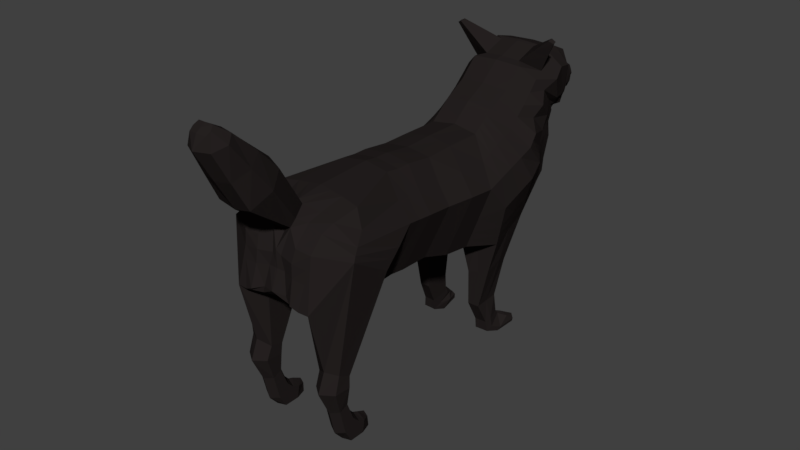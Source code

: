 # Source: wolf.blend  (saved by Blender 2.79.0; exported with 4.5.12 LTS)
import bpy
from mathutils import Matrix  # noqa: F401  (used for matrix-valued properties, if any)

bpy.ops.wm.read_factory_settings(use_empty=True)
scene = bpy.context.scene
scene.name = 'Scene'

# ---- collections
col_collection_1 = bpy.data.collections.new('Collection 1'); scene.collection.children.link(col_collection_1)
col_collection_16 = bpy.data.collections.new('Collection 16'); scene.collection.children.link(col_collection_16)
col_collection_16.hide_render = True
col_collection_16.hide_viewport = True

# ---- materials (node trees are filled in below, after node groups)
mat_material_001 = bpy.data.materials.new('Material.001')
mat_material_001.alpha_threshold = 0.0
mat_material_001.use_transparent_shadow = False
mat_material_001.diffuse_color = (0.01885, 0.0151, 0.01473, 1.0)
mat_material_001.roughness = 0.5
mat_material_001.specular_intensity = 0.0
mat_material = bpy.data.materials.new('Material')
mat_material.alpha_threshold = 0.0
mat_material.use_transparent_shadow = False
mat_material.diffuse_color = (0.0, 0.0, 0.0, 1.0)
mat_material.roughness = 0.5
mat_material.specular_intensity = 0.0
mat_material_003 = bpy.data.materials.new('Material.003')
mat_material_003.alpha_threshold = 0.0
mat_material_003.use_transparent_shadow = False
mat_material_003.diffuse_color = (0.01341, 0.0, 0.0001628, 1.0)
mat_material_003.roughness = 0.5
mat_material_003.specular_intensity = 0.0

# ---- material node trees

# ---- world
world_world = bpy.data.worlds.new('World'); scene.world = world_world
world_world.color = (0.05088, 0.05088, 0.05088)
world_world.use_sun_shadow = False
world_world.sun_shadow_jitter_overblur = 0.0
world_world.cycles.sampling_method = 'MANUAL'

# ---- meshes
me_cube_001 = bpy.data.meshes.new('Cube.001')
me_cube_001.from_pydata([(0.1483, -0.7062, 0.2295), (0.1483, -0.6704, 0.1428), (0.1483, -0.7495, 0.2116), (0.1483, -0.7185, 0.09481), (0.1889, -0.7711, 0.2027), (0.1889, -0.7402, 0.08588), (0.2294, -0.7495, 0.2116), (0.2294, -0.7185, 0.09481), (0.2294, -0.7062, 0.2295), (0.2294, -0.6704, 0.1428), (0.1889, -0.6845, 0.2384), (0.1889, -0.6488, 0.1518), (0.1383, -0.709, 0.3195), (0.1383, -0.7903, 0.3207), (0.1889, -0.8309, 0.3213), (0.2452, -0.7903, 0.3207), (0.2452, -0.709, 0.3195), (0.1889, -0.6683, 0.3189), (0.1352, -0.7054, 0.3719), (0.1352, -0.7662, 0.3836), (0.1889, -0.7967, 0.4113), (0.2425, -0.7662, 0.4017), (0.2425, -0.7054, 0.3719), (0.1889, -0.6749, 0.3661), (0.131, -0.5668, 0.6819), (0.131, -0.7731, 0.6942), (0.1889, -0.8762, 0.7004), (0.3178, -0.7569, 0.926), (0.3096, -0.5595, 0.8104), (0.1889, -0.4636, 0.6757), (0.131, -0.5668, 0.6819), (0.131, -0.7731, 0.6942), (-0.0006174, -0.5668, 0.6819), (-0.0006174, -0.7731, 0.6942), (0.0, -0.8771, 0.741), (0.2514, -0.6398, 0.9983), (0.2803, -0.3861, 0.9397), (0.1156, -0.5977, 1.08), (0.1139, -0.3342, 1.096), (3.94e-18, -0.5931, 1.096), (0.0, -0.3295, 1.112), (0.1889, 0.1237, 0.6069), (0.2847, 0.1542, 0.9023), (0.1156, 0.2564, 1.082), (3.94e-18, 0.261, 1.099), (0.1831, -0.1633, 0.6673), (0.267, -0.1158, 0.9129), (0.1189, -0.06917, 1.076), (0.0, -0.06513, 1.09), (3.94e-18, -0.4609, 0.672), (0.0, -0.1676, 0.6377), (3.94e-18, 0.1112, 0.6013), (0.2763, -0.251, 0.9273), (0.0, -0.1974, 1.105), (0.1861, -0.3132, 0.6705), (0.1172, -0.2017, 1.09), (0.0, -0.3142, 0.6445), (0.1889, -0.0231, 0.6241), (0.1156, 0.07384, 1.081), (0.2847, 0.01922, 0.912), (3.94e-18, 0.07844, 1.097), (3.94e-18, -0.03183, 0.5842), (0.2765, -0.3186, 0.9321), (0.0, -0.2653, 1.105), (0.1862, -0.3865, 0.6784), (0.1171, -0.2697, 1.089), (0.0, -0.3857, 0.6489), (0.2371, -0.4246, 0.8084), (0.2371, 0.139, 0.7546), (0.2254, -0.1395, 0.7901), (0.2315, -0.2821, 0.7989), (0.2371, -0.001941, 0.768), (0.2317, -0.3525, 0.8053), (0.2291, 0.6078, 0.7849), (0.2713, 0.465, 0.996), (0.1181, 0.3622, 1.166), (3.94e-18, 0.3542, 1.179), (3.94e-18, 0.6038, 0.708), (0.2696, 0.5542, 0.8953), (0.1502, 0.8152, 1.047), (0.2071, 0.6476, 1.201), (0.1232, 0.5638, 1.313), (3.94e-18, 0.5558, 1.322), (3.94e-18, 0.8134, 1.037), (0.1807, 0.7318, 1.13), (0.1207, 0.4696, 1.226), (3.94e-18, 0.4615, 1.237), (0.1863, 0.7476, 0.9493), (0.2153, 0.643, 1.013), (0.2176, 0.5563, 1.098), (3.94e-18, 0.7573, 0.9281), (3.94e-18, 0.4079, 1.208), (0.2316, 0.5986, 0.9541), (0.2655, 0.5107, 1.047), (0.1194, 0.4159, 1.196), (0.192, 0.7078, 0.8507), (3.94e-18, 0.7044, 0.8393), (3.94e-18, 0.381, 1.193), (0.2508, 0.5764, 0.9247), (0.2684, 0.4879, 1.022), (0.1188, 0.389, 1.181), (0.2227, 0.6507, 0.8124), (3.94e-18, 0.647, 0.8008), (0.09559, 0.8952, 1.088), (0.1346, 0.9159, 1.178), (0.09688, 0.9515, 1.24), (3.94e-18, 0.9525, 1.249), (3.94e-18, 0.8896, 1.062), (0.1376, 0.9062, 1.13), (0.1235, 0.74, 1.37), (3.94e-18, 0.737, 1.377), (0.1358, 0.8304, 1.063), (0.1891, 0.8181, 1.129), (0.2145, 0.7684, 1.284), (3.94e-18, 0.8274, 1.057), (0.1237, 0.853, 1.342), (0.1559, 0.8755, 1.07), (3.94e-18, 0.8717, 1.066), (3.94e-18, 0.8526, 1.348), (0.1771, 0.8612, 1.129), (0.1977, 0.8538, 1.27), (0.1237, 0.9205, 1.313), (0.1468, 0.8913, 1.081), (3.94e-18, 0.8807, 1.064), (3.94e-18, 0.9213, 1.319), (0.1711, 0.8828, 1.129), (0.1893, 0.884, 1.224), (3.94e-18, 0.6012, 1.331), (0.2011, 0.775, 1.13), (0.2313, 0.708, 1.243), (0.08823, 0.6067, 1.323), (0.143, 0.8228, 1.055), (3.94e-18, 0.8204, 1.047), (0.08831, 0.7201, 1.365), (0.1394, 0.8266, 1.059), (3.94e-18, 0.8239, 1.052), (3.94e-18, 0.7159, 1.373), (0.1951, 0.7965, 1.13), (0.2229, 0.7382, 1.263), (3.94e-18, 0.6586, 1.352), (0.1981, 0.7858, 1.13), (0.2271, 0.7231, 1.253), (0.08827, 0.6634, 1.344), (0.1412, 0.8247, 1.057), (3.94e-18, 0.8221, 1.05), (0.1976, -0.3599, 1.005), (0.2005, -0.6078, 1.066), (0.2005, 0.2053, 0.9923), (0.1933, -0.09223, 0.9818), (0.197, -0.2261, 0.9958), (0.2005, 0.04653, 0.9963), (0.1971, -0.2939, 0.998), (0.195, 0.4136, 1.081), (0.186, 0.6057, 1.257), (0.1905, 0.5129, 1.162), (0.1927, 0.4633, 1.122), (0.1939, 0.4384, 1.101), (0.1281, 0.9335, 1.211), (0.1693, 0.7542, 1.327), (0.161, 0.8534, 1.306), (0.1568, 0.9022, 1.269), (0.1776, 0.6574, 1.283), (0.1735, 0.7292, 1.314), (0.1756, 0.6933, 1.298), (0.2356, 0.3853, 0.6137), (0.3036, 0.3466, 0.825), (0.1168, 0.3093, 1.124), (3.94e-18, 0.3076, 1.139), (0.2149, 0.3568, 0.4628), (0.278, 0.3096, 0.9491), (0.1977, 0.3094, 1.037), (0.3058, 0.2428, 0.7898), (3.94e-18, 0.2843, 1.119), (0.2814, 0.2319, 0.9257), (0.255, 0.2643, 0.5855), (0.1162, 0.2829, 1.103), (3.94e-18, 0.2539, 0.5783), (0.1991, 0.2574, 1.014), (0.2198, 0.5063, 0.642), (0.1175, 0.3357, 1.145), (3.94e-18, 0.5002, 0.6317), (0.1964, 0.3615, 1.059), (0.3014, 0.4504, 0.8601), (3.94e-18, 0.3309, 1.159), (0.2746, 0.3873, 0.9726), (0.1707, 0.3284, 0.2369), (0.06517, -0.5668, 0.6819), (0.1713, 0.2635, 0.2321), (0.1701, 0.3932, 0.2417), (0.2158, 0.2639, 0.4293), (0.1975, 0.4175, 0.4343), (0.06517, -0.7731, 0.6942), (0.09443, -0.4623, 0.6739), (0.1004, -0.1654, 0.6525), (0.09443, 0.1175, 0.6041), (0.09729, -0.3137, 0.6575), (0.09443, -0.02746, 0.6041), (0.09721, -0.3861, 0.6637), (0.09225, 0.6058, 0.7139), (0.08869, 0.8143, 1.042), (0.09047, 0.7588, 0.9336), (0.1161, 0.7061, 0.845), (0.09181, 0.6488, 0.8066), (0.0398, 0.8918, 1.063), (0.08153, 0.8289, 1.06), (0.07795, 0.8736, 1.068), (0.07615, 0.8827, 1.066), (0.08511, 0.8216, 1.051), (0.08332, 0.8252, 1.056), (0.08421, 0.8234, 1.053), (0.05062, 0.2591, 0.5819), (0.04953, 0.5033, 0.6369), (0.1178, 0.258, 0.235), (0.1173, 0.3887, 0.2436), (0.1133, 0.4031, 0.4305), (0.1141, 0.2532, 0.4063), (0.08823, 0.6067, 1.323), (0.08831, 0.7201, 1.365), (0.1776, 0.6574, 1.283), (0.1735, 0.7292, 1.314), (0.2596, 0.6117, 1.434), (0.2376, 0.6008, 1.445), (0.2376, 0.6154, 1.448), (0.2376, 0.6299, 1.451), (0.2586, 0.6303, 1.439), (0.2591, 0.621, 1.436), (0.05714, -0.3318, 1.104), (0.05778, -0.5954, 1.088), (0.05778, 0.2587, 1.09), (0.0683, -0.06715, 1.083), (0.06281, -0.1995, 1.097), (0.05778, 0.07614, 1.089), (0.06268, -0.2675, 1.097), (0.05906, 0.3582, 1.172), (0.06159, 0.5598, 1.318), (0.06033, 0.4656, 1.232), (0.05969, 0.4119, 1.202), (0.05938, 0.385, 1.187), (0.06191, 0.9515, 1.247), (0.06175, 0.7385, 1.373), (0.06183, 0.8528, 1.345), (0.06187, 0.9209, 1.316), (0.04411, 0.604, 1.327), (0.04415, 0.718, 1.369), (0.04413, 0.661, 1.348), (0.05842, 0.3084, 1.131), (0.0581, 0.2836, 1.111), (0.05874, 0.3333, 1.152), (0.1047, -0.8876, 0.7186), (3.94e-18, -0.7922, 0.9798), (0.09894, -0.8411, 0.9437), (-0.001116, -0.8325, 0.7007), (0.1412, -0.8801, 0.7021), (0.2005, -0.6078, 1.066), (0.1745, -0.8381, 0.9379), (0.07352, 1.065, 1.084), (0.08588, 1.064, 1.144), (0.05119, 1.078, 1.188), (3.94e-18, 1.079, 1.191), (3.94e-18, 1.062, 1.073), (0.0879, 1.064, 1.114), (0.06909, 1.071, 1.166), (0.03308, 1.063, 1.074), (0.02556, 1.079, 1.189), (0.05795, 1.113, 1.117), (0.06435, 1.117, 1.135), (0.04611, 1.124, 1.17), (3.94e-18, 1.124, 1.18), (3.94e-18, 1.109, 1.102), (0.06274, 1.112, 1.125), (0.05738, 1.118, 1.155), (0.02608, 1.11, 1.101), (0.03003, 1.124, 1.177), (0.03135, 1.121, 1.139), (0.1219, 0.5167, 1.27), (0.1721, 0.7594, 1.013), (3.94e-18, 0.777, 0.9739), (3.94e-18, 0.5087, 1.28), (0.2079, 0.6874, 1.072), (0.2354, 0.6019, 1.149), (0.1882, 0.5593, 1.209), (0.08958, 0.7781, 0.9792), (0.06096, 0.5127, 1.275), (0.03791, 0.94, 1.066), (0.0894, 0.9429, 1.087), (0.1209, 0.9575, 1.168), (0.1115, 0.9721, 1.198), (0.05171, 0.9872, 1.231), (3.94e-18, 0.9881, 1.233), (0.08405, 0.9871, 1.225), (0.1236, 0.9504, 1.125), (3.94e-18, 0.938, 1.065), (0.2012, 0.63, 1.377), (0.2186, 0.6346, 1.358), (0.1629, 0.6394, 1.396), (0.163, 0.675, 1.408), (0.1891, 0.6375, 1.402), (0.1629, 0.6038, 1.384), (0.09806, -0.5668, 0.6819), (0.05843, -0.8594, 0.7334), (0.09412, -0.8246, 0.6973), (0.1418, -0.1644, 0.6599), (0.1416, 0.1206, 0.6055), (0.1347, 0.6046, 0.7589), (0.1194, 0.8147, 1.044), (0.1384, 0.7532, 0.9415), (0.154, 0.7069, 0.8478), (0.1572, 0.6497, 0.8095), (0.0677, 0.8935, 1.076), (0.1087, 0.8297, 1.062), (0.1169, 0.8746, 1.069), (0.1115, 0.887, 1.073), (0.1141, 0.8222, 1.053), (0.1114, 0.8259, 1.057), (0.1127, 0.8241, 1.055), (0.1528, 0.2617, 0.5837), (0.1347, 0.5048, 0.6394), (0.1446, 0.2608, 0.2336), (0.1437, 0.3909, 0.2426), (0.1649, 0.2586, 0.4178), (0.09806, -0.7731, 0.6942), (0.1416, -0.463, 0.6748), (0.1417, -0.3134, 0.664), (0.1416, -0.02528, 0.6141), (0.1417, -0.3863, 0.671), (0.1637, 0.4076, 0.4324), (0.05778, -0.5954, 1.088), (0.04484, -0.8108, 1.004), (0.07006, -0.8563, 0.7014), (0.0533, 1.064, 1.079), (0.04735, 1.111, 1.108), (0.1308, 0.7688, 0.9961), (0.06365, 0.9414, 1.076), (3.94e-18, 1.121, 1.139), (0.03003, 1.124, 1.177), (3.94e-18, 1.124, 1.18), (0.2975, -0.4726, 0.8758), (0.2881, -0.7052, 0.9613), (0.213, -0.4441, 0.742), (0.213, 0.1314, 0.6807), (0.2043, -0.1514, 0.7287), (0.2088, -0.2976, 0.7347), (0.213, -0.01252, 0.6961), (0.2089, -0.3695, 0.7419), (0.2494, 0.581, 0.8401), (0.1654, 0.7735, 1.088), (0.2008, 0.6953, 0.9811), (0.2118, 0.6532, 0.9024), (0.2368, 0.6135, 0.8686), (0.1166, 0.9007, 1.109), (0.1625, 0.8243, 1.096), (0.1665, 0.8684, 1.099), (0.159, 0.8871, 1.105), (0.172, 0.7989, 1.092), (0.1673, 0.8116, 1.094), (0.1696, 0.8052, 1.093), (0.2696, 0.3659, 0.7193), (0.2804, 0.2535, 0.6876), (0.2606, 0.4784, 0.7511), (0.1039, -0.7028, 1.048), (3.94e-18, -0.7176, 1.078), (0.1821, -0.7201, 1.033), (0.08071, 1.064, 1.099), (0.06034, 1.112, 1.121), (0.19, 0.7234, 1.042), (0.1065, 0.9466, 1.106), (0.02736, -0.7256, 1.068), (3.94e-18, -1.079, 1.476), (3.94e-18, -1.213, 1.425), (0.05938, -1.182, 1.422), (0.06481, -1.089, 1.473), (3.94e-18, -1.146, 1.512), (3.94e-18, -1.19, 1.484), (0.04044, -1.184, 1.48), (0.0355, -1.144, 1.511), (0.08009, -1.039, 1.163), (3.94e-18, -1.038, 1.146), (0.0661, -0.8754, 1.273), (3.94e-18, -0.8619, 1.298), (0.3065, -0.7379, 0.9428), (-0.00482, -0.7517, 0.9938), (0.1758, -0.7778, 1.006), (0.05733, -0.7945, 1.039), (0.3036, -0.516, 0.8431), (0.2009, -0.4539, 0.7089), (0.2009, 0.1275, 0.6438), (0.1937, -0.1573, 0.698), (0.1975, -0.3054, 0.7026), (0.2009, -0.01781, 0.6601), (0.1976, -0.378, 0.7101), (0.2392, 0.5944, 0.8125), (0.1578, 0.7943, 1.068), (0.1935, 0.7214, 0.9652), (0.2019, 0.6805, 0.8765), (0.2297, 0.6321, 0.8405), (0.1061, 0.8979, 1.098), (0.1492, 0.8274, 1.08), (0.1612, 0.8719, 1.085), (0.1529, 0.8892, 1.093), (0.1575, 0.8108, 1.074), (0.1533, 0.8191, 1.077), (0.1554, 0.815, 1.075), (0.2526, 0.3756, 0.6665), (0.2677, 0.2589, 0.6366), (0.2402, 0.4923, 0.6965), (0.1001, -0.7691, 1.026), (0.07711, 1.065, 1.091), (0.05914, 1.112, 1.119), (0.181, 0.7414, 1.028), (0.09795, 0.9448, 1.096), (3.94e-18, -1.104, 1.41), (0.08444, -1.122, 1.442), (3.94e-18, -1.169, 1.499), (0.0448, -1.163, 1.495), (-0.01356, -0.9426, 1.222), (0.09521, -0.9364, 1.213), (-0.003294, -0.8486, 0.8319), (0.09628, -0.8626, 0.8237), (0.1579, -0.8591, 0.82), (0.04063, -0.8442, 0.8292), (0.09215, -0.858, 0.885), (0.1662, -0.8486, 0.8789), (3.94e-18, -0.8476, 0.9114), (0.02159, -0.8425, 0.8911), (0.06973, -1.111, 1.292), (0.0716, -0.978, 1.375), (3.94e-18, -1.126, 1.286), (3.94e-18, -0.9704, 1.387), (-0.006781, -1.023, 1.316), (0.08982, -1.029, 1.327), (0.1483, -0.604, 0.09645), (0.1483, -0.612, 0.03987), (0.1889, -0.6144, 0.03608), (0.2294, -0.612, 0.03878), (0.2294, -0.604, 0.09645), (0.1889, -0.6015, 0.1197), (0.1889, -0.6259, 0.127), (0.1483, -0.638, 0.1109), (0.1483, -0.6843, 0.03866), (0.2294, -0.638, 0.1109), (0.1889, -0.6964, 0.03716), (0.2294, -0.6843, 0.03769), (0.1679, -0.5578, 0.08181), (0.1658, -0.5585, 0.03877), (0.1889, -0.5599, 0.03835), (0.2119, -0.5585, 0.03776), (0.2077, -0.5599, 0.08181), (0.1856, -0.5574, 0.09836), (0.1779, -0.5506, 0.07528), (0.1873, -0.5503, 0.08415), (0.2014, -0.5509, 0.05167), (0.1891, -0.5517, 0.05198), (0.1767, -0.5509, 0.05221), (0.1992, -0.5517, 0.07528), (0.1439, 0.4076, 0.1479), (0.1445, 0.3138, 0.1297), (0.1245, 0.4059, 0.1484), (0.1249, 0.3116, 0.1305), (0.172, 0.4094, 0.1474), (0.1818, 0.3159, 0.1289), (0.1856, 0.3507, 0.1363), (0.1247, 0.3588, 0.1395), (0.05007, 0.3812, 0.6094), (0.1137, 0.3282, 0.4184), (0.1176, 0.3233, 0.2393), (3.94e-18, 0.3771, 0.605), (0.1439, 0.4244, 0.1257), (0.1445, 0.3208, 0.07738), (0.1245, 0.4226, 0.1258), (0.1249, 0.3185, 0.07781), (0.172, 0.4262, 0.1255), (0.1877, 0.323, 0.07695), (0.1915, 0.356, 0.0902), (0.1247, 0.3634, 0.09468), (0.1632, 0.4985, 0.09467), (0.1465, 0.4991, 0.06159), (0.1543, 0.4981, 0.09396), (0.1376, 0.4985, 0.06073), (0.1989, 0.5083, 0.09834), (0.21, 0.4996, 0.06245), (0.2139, 0.5001, 0.07861), (0.1375, 0.4996, 0.08252), (0.1455, 0.3956, 0.05043), (0.1988, 0.397, 0.05064), (0.2027, 0.4138, 0.06535), (0.2037, 0.4599, 0.1079), (0.1221, 0.3933, 0.0495), (0.1635, 0.4613, 0.1187), (0.1403, 0.457, 0.1103), (0.1183, 0.4354, 0.08703), (0.1103, 0.936, 1.276), (0.0794, 0.9515, 1.243), (0.09281, 0.9207, 1.315), (0.06189, 0.9362, 1.282), (0.0861, 0.9361, 1.279)], [(265, 273)], [(5, 4, 2, 3), (11, 10, 8, 9), (9, 8, 6, 7), (7, 6, 4, 5), (437, 436, 435, 430), (3, 2, 0, 1), (1, 0, 10, 11), (6, 8, 16, 15), (15, 16, 22, 21), (2, 4, 14, 13), (10, 0, 12, 17), (4, 6, 15, 14), (0, 2, 13, 12), (8, 10, 17, 16), (22, 23, 29, 28), (12, 13, 19, 18), (13, 14, 20, 19), (16, 17, 23, 22), (17, 12, 18, 23), (14, 15, 21, 20), (28, 29, 24, 25, 26, 27), (23, 18, 24, 29), (20, 21, 27, 26), (21, 22, 28, 27), (18, 19, 25, 24), (19, 20, 26, 25), (24, 25, 31, 30), (186, 191, 33, 32), (300, 320, 31, 26), (328, 299, 34, 251), (337, 336, 36, 35), (146, 145, 38, 37), (227, 226, 40, 39), (383, 28, 29, 384), (388, 57, 41, 385), (231, 58, 43, 228), (150, 59, 42, 147), (149, 52, 46, 148), (230, 55, 47, 229), (387, 54, 45, 386), (197, 192, 49, 66), (298, 321, 29, 30), (196, 193, 50, 61), (193, 195, 56, 50), (389, 64, 54, 387), (232, 65, 55, 230), (151, 62, 52, 149), (194, 196, 61, 51), (148, 46, 59, 150), (229, 47, 58, 231), (386, 45, 57, 388), (145, 36, 62, 151), (226, 38, 65, 232), (384, 29, 64, 389), (195, 197, 66, 56), (36, 67, 72, 62), (46, 69, 71, 59), (62, 72, 70, 52), (52, 70, 69, 46), (59, 71, 68, 42), (404, 178, 73, 390), (247, 179, 75, 233), (211, 180, 77, 198), (184, 182, 78, 74), (181, 184, 74, 152), (282, 274, 81, 234), (408, 275, 79, 391), (279, 278, 84, 80), (280, 279, 80, 153), (281, 276, 83, 199), (201, 96, 90, 200), (155, 93, 89, 154), (93, 92, 88, 89), (393, 95, 87, 392), (236, 94, 85, 235), (237, 100, 94, 236), (394, 101, 95, 393), (99, 98, 92, 93), (156, 99, 93, 155), (202, 102, 96, 201), (198, 77, 102, 202), (152, 74, 99, 156), (74, 78, 98, 99), (390, 73, 101, 394), (233, 75, 100, 237), (494, 490, 105, 491), (398, 122, 103, 395), (126, 125, 108, 104), (160, 126, 104, 157), (206, 123, 107, 203), (208, 135, 114, 204), (162, 138, 113, 158), (138, 137, 112, 113), (400, 134, 111, 396), (243, 133, 109, 239), (204, 114, 117, 205), (158, 113, 120, 159), (113, 112, 119, 120), (396, 111, 116, 397), (239, 109, 115, 240), (205, 117, 123, 206), (159, 120, 126, 160), (120, 119, 125, 126), (397, 116, 122, 398), (240, 115, 121, 492, 241), (234, 81, 130, 242), (391, 79, 131, 399), (80, 84, 128, 129), (153, 80, 129, 161), (199, 83, 132, 207), (244, 142, 133, 243), (401, 143, 134, 400), (141, 140, 137, 138), (163, 141, 138, 162), (209, 144, 135, 208), (207, 132, 144, 209), (161, 129, 141, 163), (129, 128, 140, 141), (399, 131, 143, 401), (242, 130, 142, 244), (295, 294, 222, 223), (293, 292, 225, 220), (81, 153, 161, 130), (115, 159, 160, 121), (109, 158, 159, 115), (133, 162, 158, 109), (121, 160, 157, 105, 490), (75, 152, 156, 100), (100, 156, 155, 94), (94, 155, 154, 85), (274, 280, 153, 81), (179, 181, 152, 75), (38, 145, 151, 65), (47, 148, 150, 58), (65, 151, 149, 55), (55, 149, 148, 47), (58, 150, 147, 43), (35, 36, 145, 146), (175, 177, 170, 166), (177, 173, 169, 170), (173, 171, 165, 169), (168, 189, 187, 185), (246, 175, 166, 245), (403, 174, 164, 402), (385, 41, 174, 403), (228, 43, 175, 246), (194, 51, 176, 210), (42, 68, 171, 173), (147, 42, 173, 177), (43, 147, 177, 175), (166, 170, 181, 179), (170, 169, 184, 181), (169, 165, 182, 184), (190, 168, 185, 188), (245, 166, 179, 247), (402, 164, 178, 404), (325, 190, 188, 318), (316, 178, 190, 325), (178, 164, 168, 190), (164, 174, 189, 168), (463, 464, 212, 215), (315, 210, 215, 319), (462, 211, 214, 463), (319, 215, 212, 317), (302, 194, 210, 315), (312, 207, 209, 314), (314, 209, 208, 313), (304, 199, 207, 312), (310, 205, 206, 311), (309, 204, 205, 310), (313, 208, 204, 309), (311, 206, 203, 308), (303, 198, 202, 307), (307, 202, 201, 306), (306, 201, 200, 305), (331, 281, 199, 304), (316, 211, 198, 303), (322, 324, 197, 195), (302, 323, 196, 194), (301, 322, 195, 193), (323, 301, 193, 196), (32, 49, 192, 186), (324, 321, 192, 197), (298, 320, 191, 186), (462, 210, 176, 465), (162, 133, 217, 219), (130, 161, 218, 216), (221, 220, 225, 222), (222, 225, 224, 223), (292, 296, 224, 225), (297, 293, 220, 221), (296, 295, 223, 224), (294, 297, 221, 222), (167, 245, 247, 183), (44, 228, 246, 172), (172, 246, 245, 167), (127, 242, 244, 139), (139, 244, 243, 136), (82, 234, 242, 127), (118, 240, 241, 124), (110, 239, 240, 118), (136, 243, 239, 110), (124, 241, 493, 238, 106), (76, 233, 237, 97), (97, 237, 236, 91), (91, 236, 235, 86), (277, 282, 234, 82), (183, 247, 233, 76), (40, 226, 232, 63), (48, 229, 231, 60), (63, 232, 230, 53), (53, 230, 229, 48), (60, 231, 228, 44), (37, 38, 226, 227), (419, 416, 34, 299), (426, 424, 369, 368), (381, 405, 250, 254), (252, 26, 27, 254, 421, 418), (420, 421, 254, 250), (379, 381, 254, 27), (300, 328, 251, 33), (332, 283, 262, 329), (286, 285, 256, 261), (288, 287, 263, 258), (287, 289, 257, 263), (409, 284, 255, 406), (285, 290, 260, 256), (289, 286, 261, 257), (283, 291, 259, 262), (262, 259, 268, 271), (406, 255, 264, 407), (256, 260, 269, 265), (257, 261, 270, 266), (263, 257, 266, 272), (261, 256, 265, 270), (329, 262, 271, 330), (258, 263, 272, 267), (267, 272, 334, 335), (86, 235, 282, 277), (305, 200, 281, 331), (85, 154, 280, 274), (200, 90, 276, 281), (154, 89, 279, 280), (89, 88, 278, 279), (392, 87, 275, 408), (235, 85, 274, 282), (203, 107, 291, 283), (105, 157, 286, 289), (104, 108, 290, 285), (395, 103, 284, 409), (238, 491, 105, 289, 287), (106, 238, 287, 288), (157, 104, 285, 286), (308, 203, 283, 332), (142, 130, 297, 294), (162, 133, 295, 296), (130, 161, 293, 297), (163, 162, 296, 292), (161, 163, 292, 293), (133, 142, 294, 295), (103, 308, 332, 284), (87, 305, 331, 275), (255, 329, 330, 264), (284, 332, 329, 255), (26, 252, 328, 300), (405, 382, 327, 250), (417, 419, 299, 248), (30, 31, 320, 298), (64, 29, 321, 324), (57, 45, 301, 323), (45, 54, 322, 301), (41, 57, 323, 302), (54, 64, 324, 322), (178, 316, 303, 73), (275, 331, 304, 79), (95, 306, 305, 87), (101, 307, 306, 95), (73, 303, 307, 101), (122, 311, 308, 103), (134, 313, 309, 111), (111, 309, 310, 116), (116, 310, 311, 122), (79, 304, 312, 131), (143, 314, 313, 134), (131, 312, 314, 143), (41, 302, 315, 174), (189, 319, 317, 187), (174, 315, 319, 189), (211, 316, 325, 214), (214, 325, 318, 213), (186, 192, 321, 298), (252, 248, 299, 328), (33, 191, 320, 300), (270, 265, 269, 363, 407, 264, 330, 271, 273, 334, 272, 266), (333, 335, 334, 273), (268, 333, 273, 271), (37, 326, 366, 359), (108, 349, 365, 290), (88, 346, 364, 278), (260, 362, 363, 269), (290, 365, 362, 260), (35, 253, 361, 337), (253, 37, 359, 361), (326, 39, 360, 366), (165, 356, 358, 182), (68, 339, 357, 171), (171, 357, 356, 165), (128, 353, 355, 140), (140, 355, 354, 137), (84, 345, 353, 128), (119, 351, 352, 125), (112, 350, 351, 119), (137, 354, 350, 112), (125, 352, 349, 108), (78, 344, 348, 98), (98, 348, 347, 92), (92, 347, 346, 88), (278, 364, 345, 84), (182, 358, 344, 78), (67, 338, 343, 72), (69, 340, 342, 71), (72, 343, 341, 70), (70, 341, 340, 69), (71, 342, 339, 68), (36, 336, 338, 67), (379, 383, 336, 337), (411, 370, 374, 413), (429, 425, 370, 411), (428, 426, 368, 410), (425, 427, 367, 370), (413, 412, 372, 373), (410, 368, 372, 412), (370, 367, 371, 374), (368, 369, 373, 372), (366, 360, 378, 377), (380, 249, 376, 414), (382, 366, 377, 415), (249, 327, 375, 376), (327, 382, 415, 375), (360, 380, 414, 378), (367, 410, 412, 371), (374, 371, 412, 413), (427, 428, 410, 367), (424, 429, 411, 369), (369, 411, 413, 373), (27, 28, 383, 379), (359, 366, 382, 405), (349, 395, 409, 365), (346, 392, 408, 364), (362, 406, 407, 363), (365, 409, 406, 362), (337, 361, 381, 379), (361, 359, 405, 381), (356, 402, 404, 358), (339, 385, 403, 357), (357, 403, 402, 356), (353, 399, 401, 355), (355, 401, 400, 354), (345, 391, 399, 353), (351, 397, 398, 352), (350, 396, 397, 351), (354, 400, 396, 350), (352, 398, 395, 349), (344, 390, 394, 348), (348, 394, 393, 347), (347, 393, 392, 346), (364, 408, 391, 345), (358, 404, 390, 344), (338, 384, 389, 343), (340, 386, 388, 342), (343, 389, 387, 341), (341, 387, 386, 340), (342, 388, 385, 339), (336, 383, 384, 338), (420, 423, 419, 417), (248, 252, 418, 417), (423, 422, 416, 419), (327, 249, 422, 423), (250, 327, 423, 420), (417, 418, 421, 420), (375, 415, 429, 424), (378, 414, 428, 427), (377, 378, 427, 425), (414, 376, 426, 428), (415, 377, 425, 429), (376, 375, 424, 426), (434, 433, 445, 446), (438, 437, 430, 431), (436, 439, 434, 435), (441, 440, 432, 433), (440, 438, 431, 432), (439, 441, 433, 434), (9, 7, 441, 439), (5, 3, 438, 440), (7, 5, 440, 441), (11, 9, 439, 436), (3, 1, 437, 438), (1, 11, 436, 437), (446, 445, 450, 453), (432, 431, 443, 444), (430, 435, 447, 442), (435, 434, 446, 447), (431, 430, 442, 443), (433, 432, 444, 445), (451, 452, 448, 449, 453, 450), (444, 443, 452, 451), (442, 447, 449, 448), (447, 446, 453, 449), (443, 442, 448, 452), (445, 444, 451, 450), (187, 317, 455, 459), (317, 212, 457, 455), (188, 185, 460, 458), (213, 318, 454, 456), (464, 213, 456, 461), (185, 187, 459, 460), (318, 188, 458, 454), (212, 464, 461, 457), (211, 462, 465, 180), (210, 462, 463, 215), (214, 213, 464, 463), (458, 460, 472, 470), (459, 455, 467, 471), (455, 457, 469, 467), (456, 454, 466, 468), (454, 458, 470, 466), (460, 459, 471, 472), (457, 461, 473, 469), (461, 456, 468, 473), (483, 482, 475, 479), (485, 484, 480, 478), (482, 486, 477, 475), (484, 483, 479, 480), (487, 485, 478, 474), (488, 487, 474, 476), (489, 488, 476, 481), (486, 489, 481, 477), (469, 473, 489, 486), (473, 468, 488, 489), (468, 466, 487, 488), (466, 470, 485, 487), (472, 471, 483, 484), (467, 469, 486, 482), (470, 472, 484, 485), (471, 467, 482, 483), (476, 474, 478, 480, 479, 475, 477, 481), (493, 494, 491, 238), (241, 492, 494, 493), (492, 121, 490, 494)])
me_cube_001.materials.append(mat_material_001)
me_cube_001.materials.append(mat_material)
me_cube_001.materials.append(mat_material_003)
me_cube_001.use_remesh_preserve_volume = False
me_cube_001.use_remesh_preserve_attributes = False
me_cube_001.use_mirror_vertex_groups = False
me_cube_001.update()
arm_armature = bpy.data.armatures.new('Armature')  # bones are not reproduced

# ---- objects
ob_cube = bpy.data.objects.new('Cube', me_cube_001)
ob_armature = bpy.data.objects.new('Armature', arm_armature)

# ---- transforms, parenting, visibility, modifiers, constraints
ob_cube.parent = ob_armature
ob_cube.location = (0.0, 0.0, -0.0419)
ob_cube.rotation_euler = (-0.01844, -0.0, 0.0)
ob_cube.lineart.crease_threshold = 0.0
_vg = ob_cube.vertex_groups.new(name='Hip')
for _i, _w in zip([25, 26, 27, 30, 31, 32, 33, 34, 35, 37, 38, 39, 40, 49, 50, 53, 54, 56, 63, 64, 65, 66, 145, 146, 151, 186, 191, 192, 195, 197, 226, 227, 232, 248, 249, 250, 251, 252, 253, 254, 298, 299, 300, 320, 321, 322, 324, 326, 327, 328, 337, 359, 360, 361, 366, 377, 378, 379, 380, 381, 382, 405, 416, 417, 418, 419, 420, 421, 422, 423], [0.02873, 0.07702, 0.04822, 0.132, 0.3062, 0.3221, 0.3707, 0.2855, 0.08195, 0.3401, 0.06532, 0.5751, 0.09507, 0.2863, 0.002115, 0.004156, 0.0051, 0.07538, 0.05128, 0.01983, 0.02414, 0.1423, 0.02961, 0.1581, 0.001641, 0.2102, 0.3667, 0.2126, 0.05233, 0.101, 0.08209, 0.5119, 0.03947, 0.2014, 0.6039, 0.4891, 0.3065, 0.1451, 0.1936, 0.2054, 0.1647, 0.2534, 0.2564, 0.3341, 0.1035, 0.0291, 0.06659, 0.5296, 0.7094, 0.2483, 0.06316, 0.622, 0.8924, 0.2413, 0.8393, 0.01206, 0.01046, 0.05642, 0.9875, 0.2395, 0.2585, 0.5175, 0.3198, 0.247, 0.1652, 0.3009, 0.3806, 0.2459, 0.5047, 0.4511]): _vg.add([_i], _w, 'REPLACE')
_vg = ob_cube.vertex_groups.new(name='Abdomen')
for _i, _w in zip([29, 30, 31, 32, 33, 35, 36, 37, 38, 39, 40, 41, 42, 43, 44, 45, 46, 47, 48, 49, 50, 51, 52, 53, 54, 55, 56, 57, 58, 59, 60, 61, 62, 63, 64, 65, 66, 67, 68, 69, 70, 71, 72, 145, 146, 147, 148, 149, 150, 151, 165, 166, 167, 169, 170, 171, 172, 173, 174, 175, 176, 177, 179, 181, 183, 186, 191, 192, 193, 194, 195, 196, 197, 210, 226, 227, 228, 229, 230, 231, 232, 245, 246, 247, 251, 253, 298, 300, 301, 302, 315, 320, 321, 322, 323, 324, 326, 336, 338, 339, 340, 341, 342, 343, 357, 383, 384, 385, 386, 387, 388, 389, 403, 465], [0.01835, 0.1056, 0.02597, 0.1828, 0.04873, 0.05819, 0.5785, 0.08963, 0.7913, 0.09942, 0.7833, 0.3683, 0.2687, 0.07357, 0.06766, 0.8315, 0.8334, 0.7631, 0.7202, 0.4397, 0.8117, 0.4538, 0.8199, 0.842, 0.7387, 0.8592, 0.7516, 0.7263, 0.3175, 0.6878, 0.2758, 0.7194, 0.7399, 0.8348, 0.5252, 0.8457, 0.6428, 0.6436, 0.2871, 0.8462, 0.8107, 0.7185, 0.7317, 0.7313, 0.09039, 0.1592, 0.8255, 0.8549, 0.6313, 0.8151, 0.01492, 0.02496, 0.02995, 0.05714, 0.05159, 0.1084, 0.05194, 0.1357, 0.03335, 0.05199, 0.1365, 0.09323, 0.004717, 0.003498, 0.01152, 0.1515, 0.04359, 0.3666, 0.8287, 0.431, 0.7569, 0.7339, 0.6174, 0.09895, 0.7938, 0.09838, 0.06662, 0.7441, 0.854, 0.2789, 0.8447, 0.02592, 0.05026, 0.007274, 0.01716, 0.05156, 0.1301, 0.004792, 0.8301, 0.4071, 0.06327, 0.03138, 0.2312, 0.7455, 0.7313, 0.569, 0.07829, 0.2107, 0.1822, 0.3157, 0.8388, 0.7697, 0.721, 0.601, 0.08238, 0.09708, 0.1233, 0.3383, 0.8345, 0.7509, 0.7227, 0.5521, 0.06533, 0.02536]): _vg.add([_i], _w, 'REPLACE')
_vg = ob_cube.vertex_groups.new(name='Ripcage')
for _i, _w in zip([41, 42, 43, 44, 45, 46, 47, 48, 50, 51, 52, 53, 55, 57, 58, 59, 60, 61, 63, 65, 68, 69, 71, 74, 75, 76, 85, 86, 91, 94, 97, 100, 147, 148, 149, 150, 152, 154, 155, 156, 165, 166, 167, 169, 170, 171, 172, 173, 174, 175, 176, 177, 179, 181, 183, 184, 193, 194, 196, 210, 228, 229, 230, 231, 232, 233, 235, 236, 237, 245, 246, 247, 274, 277, 282, 301, 302, 315, 323, 339, 340, 342, 357, 385, 386, 388, 403, 465], [0.2925, 0.4401, 0.6, 0.611, 0.04321, 0.07728, 0.179, 0.2208, 0.05022, 0.2639, 0.01185, 0.0774, 0.06157, 0.1229, 0.5851, 0.1873, 0.6254, 0.1213, 0.03585, 0.01876, 0.3818, 0.0546, 0.1438, 0.004973, 0.184, 0.2312, 0.05437, 0.07354, 0.1322, 0.1011, 0.1757, 0.1369, 0.5628, 0.1063, 0.03202, 0.2654, 0.09377, 0.01427, 0.05565, 0.07206, 0.07152, 0.3483, 0.3949, 0.195, 0.29, 0.1808, 0.5126, 0.4008, 0.0305, 0.4894, 0.1406, 0.4821, 0.251, 0.162, 0.3027, 0.07269, 0.04148, 0.2785, 0.1169, 0.0874, 0.631, 0.1997, 0.06883, 0.6275, 0.02617, 0.2087, 0.06349, 0.1162, 0.1563, 0.3819, 0.5235, 0.2815, 0.005172, 0.02569, 0.01418, 0.04172, 0.2828, 0.05108, 0.119, 0.3401, 0.04962, 0.1322, 0.1063, 0.3167, 0.04631, 0.1275, 0.07337, 0.02383]): _vg.add([_i], _w, 'REPLACE')
_vg = ob_cube.vertex_groups.new(name='Neck')
for _i, _w in zip([42, 43, 44, 58, 60, 73, 74, 75, 76, 77, 78, 79, 80, 81, 82, 83, 84, 85, 86, 87, 88, 89, 90, 91, 92, 93, 94, 95, 96, 97, 98, 99, 100, 101, 102, 103, 104, 105, 106, 107, 108, 111, 112, 113, 114, 115, 116, 117, 119, 120, 121, 122, 123, 124, 125, 126, 127, 128, 129, 130, 131, 132, 134, 135, 137, 138, 140, 141, 142, 143, 144, 147, 152, 153, 154, 155, 156, 157, 158, 159, 160, 161, 162, 163, 165, 166, 167, 169, 170, 172, 173, 175, 177, 179, 180, 181, 182, 183, 184, 198, 199, 200, 201, 202, 203, 204, 205, 206, 207, 208, 209, 211, 220, 221, 222, 223, 224, 225, 228, 231, 233, 234, 235, 236, 237, 238, 240, 241, 242, 245, 246, 247, 255, 256, 257, 258, 259, 260, 261, 262, 263, 264, 265, 266, 267, 268, 269, 270, 271, 272, 273, 274, 275, 276, 277, 278, 279, 280, 281, 282, 283, 284, 285, 286, 287, 288, 289, 290, 291, 292, 293, 294, 295, 296, 297, 303, 304, 305, 306, 307, 308, 309, 310, 311, 312, 313, 314, 329, 330, 331, 332, 333, 334, 335, 344, 345, 346, 347, 348, 349, 350, 351, 352, 353, 354, 355, 358, 362, 363, 364, 365, 390, 391, 392, 393, 394, 395, 396, 397, 398, 399, 400, 401, 404, 406, 407, 408, 409, 490, 491, 492, 493, 494], [0.004024, 0.1822, 0.2269, 0.0328, 0.05586, 0.1458, 0.2969, 0.5735, 0.5423, 0.186, 0.1991, 0.2419, 0.1627, 0.1281, 0.1182, 0.2588, 0.18, 0.5159, 0.3889, 0.423, 0.4568, 0.5068, 0.4198, 0.5371, 0.3987, 0.4678, 0.6013, 0.3657, 0.4464, 0.5555, 0.2864, 0.4017, 0.6006, 0.2286, 0.3881, 0.138, 0.08764, 0.07432, 0.07853, 0.1743, 0.1082, 0.2004, 0.1295, 0.05756, 0.2287, 0.01417, 0.1496, 0.1877, 0.1174, 0.05534, 0.04158, 0.1397, 0.1808, 0.03968, 0.1126, 0.07067, 0.06237, 0.1447, 0.09217, 0.06216, 0.2211, 0.2432, 0.2107, 0.2358, 0.1367, 0.07214, 0.1406, 0.08139, 0.0125, 0.2159, 0.2394, 0.06923, 0.4878, 0.1419, 0.5161, 0.5717, 0.5471, 0.07762, 0.02552, 0.03457, 0.05559, 0.07677, 0.03783, 0.05667, 0.01307, 0.4192, 0.4263, 0.08742, 0.1904, 0.32, 0.04923, 0.2815, 0.1143, 0.5132, 0.03248, 0.3076, 0.07267, 0.4998, 0.1596, 0.1425, 0.2523, 0.4289, 0.4266, 0.3668, 0.1627, 0.2169, 0.1704, 0.1625, 0.2335, 0.2249, 0.2291, 0.01727, 0.05196, 0.05173, 0.05155, 0.05132, 0.05168, 0.05182, 0.2005, 0.04728, 0.5758, 0.1141, 0.4947, 0.5916, 0.5972, 0.07592, 0.001532, 0.03852, 0.05852, 0.4361, 0.3028, 0.5238, 0.1049, 0.1044, 0.116, 0.1194, 0.1079, 0.1041, 0.1086, 0.1066, 0.119, 0.104, 0.1057, 0.111, 0.1172, 0.1042, 0.1046, 0.1085, 0.104, 0.1128, 0.1054, 0.255, 0.3911, 0.3785, 0.2227, 0.308, 0.2968, 0.2749, 0.4121, 0.2361, 0.1325, 0.1188, 0.09269, 0.0891, 0.102, 0.102, 0.09337, 0.1036, 0.139, 0.05245, 0.0557, 0.04585, 0.03991, 0.04972, 0.05244, 0.1593, 0.2484, 0.425, 0.3988, 0.2669, 0.1503, 0.2109, 0.1607, 0.1504, 0.2282, 0.2192, 0.2236, 0.1057, 0.1039, 0.4043, 0.126, 0.1042, 0.1044, 0.1038, 0.1624, 0.2159, 0.4435, 0.3784, 0.2449, 0.1224, 0.1664, 0.1362, 0.1263, 0.1856, 0.1756, 0.1805, 0.01803, 0.1045, 0.1042, 0.3704, 0.1111, 0.1519, 0.2304, 0.4284, 0.3718, 0.234, 0.1299, 0.1844, 0.1439, 0.1329, 0.205, 0.1943, 0.1996, 0.0006844, 0.1047, 0.104, 0.3839, 0.115, 0.05795, 0.07512, 0.04005, 0.05722, 0.05758]): _vg.add([_i], _w, 'REPLACE')
_vg = ob_cube.vertex_groups.new(name='Head')
for _i, _w in zip([43, 44, 73, 74, 75, 76, 77, 78, 79, 80, 81, 82, 83, 84, 85, 86, 87, 88, 89, 90, 91, 92, 93, 94, 95, 96, 97, 98, 99, 100, 101, 102, 103, 104, 105, 106, 107, 108, 109, 110, 111, 112, 113, 114, 115, 116, 117, 118, 119, 120, 121, 122, 123, 124, 125, 126, 127, 128, 129, 130, 131, 132, 133, 134, 135, 136, 137, 138, 139, 140, 141, 142, 143, 144, 152, 153, 154, 155, 156, 157, 158, 159, 160, 161, 162, 163, 166, 167, 170, 172, 175, 179, 181, 182, 183, 184, 198, 199, 200, 201, 202, 203, 204, 205, 206, 207, 208, 209, 216, 217, 218, 219, 220, 221, 222, 223, 224, 225, 228, 233, 234, 235, 236, 237, 238, 239, 240, 241, 242, 243, 244, 245, 246, 247, 255, 256, 257, 258, 259, 260, 261, 262, 263, 264, 265, 266, 267, 268, 269, 270, 271, 272, 273, 274, 275, 276, 277, 278, 279, 280, 281, 282, 283, 284, 285, 286, 287, 288, 289, 290, 291, 292, 293, 294, 295, 296, 297, 303, 304, 305, 306, 307, 308, 309, 310, 311, 312, 313, 314, 329, 330, 331, 332, 333, 334, 335, 344, 345, 346, 347, 348, 349, 350, 351, 352, 353, 354, 355, 362, 363, 364, 365, 390, 391, 392, 393, 394, 395, 396, 397, 398, 399, 400, 401, 406, 407, 408, 409, 490, 491, 492, 493, 494], [0.01573, 0.03958, 0.06255, 0.08981, 0.1303, 0.1649, 0.06688, 0.08059, 0.6817, 0.7845, 0.843, 0.8548, 0.6615, 0.7556, 0.3835, 0.5133, 0.3726, 0.3098, 0.3104, 0.4127, 0.2906, 0.1729, 0.1617, 0.2232, 0.1839, 0.2252, 0.2186, 0.12, 0.1219, 0.1702, 0.104, 0.139, 0.8217, 0.8894, 0.9108, 0.9095, 0.7742, 0.8611, 0.9713, 0.9982, 0.7372, 0.8284, 0.9249, 0.7015, 0.96, 0.8047, 0.7561, 0.9719, 0.8462, 0.9289, 0.944, 0.8182, 0.7654, 0.9473, 0.8535, 0.9094, 0.9235, 0.8059, 0.8783, 0.9234, 0.7095, 0.6823, 0.9762, 0.7234, 0.6921, 0.9953, 0.8177, 0.9051, 0.9742, 0.8119, 0.8927, 0.9612, 0.7164, 0.6872, 0.1078, 0.8194, 0.3499, 0.1947, 0.1447, 0.904, 0.9515, 0.9465, 0.9304, 0.9019, 0.9435, 0.9272, 0.06948, 0.09121, 0.02993, 0.06559, 0.04752, 0.09617, 0.06601, 0.001629, 0.1235, 0.0372, 0.05163, 0.671, 0.4017, 0.1999, 0.1218, 0.7893, 0.7172, 0.7786, 0.7892, 0.6956, 0.7068, 0.7013, 1.0, 1.0, 1.0, 1.0, 0.9342, 0.9346, 0.9348, 0.9351, 0.9346, 0.9344, 0.02477, 0.1424, 0.8611, 0.413, 0.2446, 0.1869, 0.9109, 0.9872, 0.9687, 0.9472, 0.9283, 0.989, 0.973, 0.07768, 0.05523, 0.106, 0.8717, 0.8749, 0.8654, 0.8628, 0.867, 0.8737, 0.872, 0.869, 0.863, 0.8749, 0.8737, 0.8695, 0.8644, 0.8737, 0.8745, 0.8716, 0.8741, 0.8681, 0.8739, 0.6911, 0.4818, 0.5026, 0.7255, 0.5684, 0.6013, 0.6519, 0.4652, 0.7153, 0.8305, 0.8487, 0.8852, 0.8919, 0.8829, 0.8841, 0.8901, 0.8694, 0.8219, 0.9334, 0.9293, 0.9396, 0.9431, 0.9368, 0.934, 0.06045, 0.6752, 0.3914, 0.1921, 0.1121, 0.8057, 0.7245, 0.7908, 0.8047, 0.7016, 0.7136, 0.7077, 0.8704, 0.8746, 0.4721, 0.8391, 0.8748, 0.8748, 0.8754, 0.06998, 0.7122, 0.3357, 0.1827, 0.1111, 0.8424, 0.7805, 0.8218, 0.8358, 0.7539, 0.7677, 0.7609, 0.8727, 0.8748, 0.503, 0.8591, 0.06595, 0.695, 0.3607, 0.1852, 0.1076, 0.8325, 0.7574, 0.812, 0.8271, 0.7294, 0.7439, 0.7368, 0.8722, 0.8749, 0.4889, 0.8539, 0.9274, 0.9109, 0.9456, 0.9291, 0.9282]): _vg.add([_i], _w, 'REPLACE')
_vg = ob_cube.vertex_groups.new(name='FrontUpperLeg.R')
for _i, _w in zip([41, 42, 43, 44, 45, 46, 50, 51, 57, 58, 59, 60, 61, 68, 69, 71, 73, 74, 75, 76, 77, 78, 79, 80, 81, 83, 84, 85, 86, 87, 88, 89, 90, 91, 92, 93, 94, 95, 96, 97, 98, 99, 100, 101, 102, 103, 104, 107, 108, 111, 112, 114, 116, 117, 119, 122, 123, 125, 126, 128, 129, 131, 132, 134, 135, 137, 138, 140, 141, 143, 144, 147, 148, 150, 152, 153, 154, 155, 156, 161, 164, 165, 166, 167, 168, 169, 170, 171, 172, 173, 174, 175, 176, 177, 178, 179, 180, 181, 182, 183, 184, 188, 189, 190, 193, 194, 196, 198, 199, 200, 201, 202, 203, 204, 205, 206, 207, 208, 209, 210, 211, 212, 213, 214, 215, 228, 231, 233, 235, 236, 237, 245, 246, 247, 255, 256, 259, 260, 262, 264, 265, 268, 269, 271, 273, 274, 275, 276, 277, 278, 279, 280, 281, 282, 283, 284, 285, 290, 291, 301, 302, 303, 304, 305, 306, 307, 308, 309, 310, 311, 312, 313, 314, 315, 316, 317, 318, 319, 323, 325, 329, 330, 331, 332, 333, 334, 335, 339, 340, 342, 344, 345, 346, 347, 348, 349, 350, 351, 352, 353, 354, 355, 356, 357, 358, 362, 363, 364, 365, 385, 386, 388, 390, 391, 392, 393, 394, 395, 396, 397, 398, 399, 400, 401, 402, 403, 404, 406, 407, 408, 409, 462, 463, 465], [0.3266, 0.2677, 0.1503, 0.08088, 0.03453, 0.02349, 0.04757, 0.2623, 0.1197, 0.05317, 0.09854, 0.02589, 0.1198, 0.3171, 0.029, 0.1123, 0.8851, 0.8701, 0.182, 0.08919, 0.6786, 0.8946, 0.09606, 0.08073, 0.01984, 0.09191, 0.08705, 0.103, 0.05809, 0.271, 0.3201, 0.3193, 0.1929, 0.07714, 0.7021, 0.7179, 0.1493, 0.6452, 0.3988, 0.08427, 0.8225, 0.8111, 0.1691, 0.8073, 0.5308, 0.0485, 0.007397, 0.06103, 0.02624, 0.07769, 0.05419, 0.08107, 0.05676, 0.06615, 0.04229, 0.05213, 0.06354, 0.03533, 0.001303, 0.06499, 0.03601, 0.08685, 0.08627, 0.08225, 0.08362, 0.05922, 0.01463, 0.06201, 0.0245, 0.08454, 0.08493, 0.2231, 0.007866, 0.07466, 0.6038, 0.05752, 0.2166, 0.3869, 0.5187, 0.01175, 0.9899, 0.8826, 0.1951, 0.09088, 0.993, 0.7086, 0.5298, 0.6987, 0.08708, 0.4332, 0.911, 0.1827, 0.6933, 0.3419, 0.9796, 0.1947, 0.8407, 0.6208, 0.9484, 0.09157, 0.8575, 0.0536, 0.9579, 0.9665, 0.03741, 0.275, 0.115, 0.8268, 0.09345, 0.2209, 0.5799, 0.6961, 0.05753, 0.07981, 0.06184, 0.05861, 0.08618, 0.08289, 0.08451, 0.7903, 0.9033, 0.01399, 0.05506, 0.9694, 0.9408, 0.09716, 0.03253, 0.1126, 0.06922, 0.09528, 0.1054, 0.1158, 0.1091, 0.1168, 0.007222, 0.0006537, 0.01129, 0.004267, 0.009897, 0.001894, 0.0003032, 0.004264, 0.001213, 0.003707, 0.0006475, 0.06071, 0.1639, 0.1352, 0.02566, 0.1696, 0.1662, 0.1128, 0.1528, 0.03588, 0.03961, 0.02937, 0.004689, 0.01643, 0.04422, 0.03592, 0.2964, 0.8481, 0.09486, 0.2436, 0.6174, 0.7673, 0.05336, 0.07935, 0.05964, 0.0551, 0.08654, 0.08279, 0.08463, 0.8755, 0.9586, 0.0006496, 0.05221, 0.9573, 0.1171, 0.9679, 0.008636, 0.002776, 0.1574, 0.03485, 0.001684, 0.001168, 0.001431, 0.331, 0.03288, 0.1187, 0.8926, 0.0928, 0.2867, 0.6609, 0.8143, 0.03687, 0.06713, 0.05252, 0.04476, 0.07742, 0.07205, 0.07469, 0.9548, 0.8044, 0.9733, 0.005848, 0.001551, 0.1662, 0.02297, 0.332, 0.03419, 0.1201, 0.889, 0.09486, 0.278, 0.6497, 0.8099, 0.04245, 0.07301, 0.05501, 0.04942, 0.08298, 0.07778, 0.08033, 0.977, 0.8551, 0.9769, 0.006559, 0.001722, 0.1652, 0.02619, 0.9074, 0.9766, 0.8378]): _vg.add([_i], _w, 'REPLACE')
_vg = ob_cube.vertex_groups.new(name='FrontLowerLeg.R')
for _i, _w in zip([185, 187, 188, 189, 190, 212, 213, 215, 317, 318, 319, 325, 454, 455, 456, 457, 458, 459, 460, 461, 464, 466, 467, 468, 469, 470, 471, 472, 473, 482, 483, 484, 486], [0.9909, 0.9753, 0.8856, 0.01973, 0.0108, 0.967, 0.8866, 0.05264, 0.973, 0.8843, 0.02392, 0.006959, 0.146, 0.948, 0.2398, 0.9328, 0.1648, 0.9424, 0.9108, 0.8817, 0.975, 0.01296, 0.4954, 0.06431, 0.4746, 0.008969, 0.4742, 0.3034, 0.2612, 0.06175, 0.06228, 0.04533, 0.07776]): _vg.add([_i], _w, 'REPLACE')
_vg = ob_cube.vertex_groups.new(name='FrontFoot.R')
for _i, _w in zip([188, 213, 318, 454, 455, 456, 457, 458, 459, 460, 461, 466, 467, 468, 469, 470, 471, 472, 473, 474, 475, 476, 477, 478, 479, 480, 481, 482, 483, 484, 485, 486, 487, 488, 489], [0.06071, 0.05807, 0.06332, 0.8506, 0.05091, 0.7561, 0.06542, 0.8323, 0.05682, 0.08864, 0.1174, 0.968, 0.5045, 0.9349, 0.5251, 0.9701, 0.5257, 0.6964, 0.7385, 0.9998, 0.9982, 1.0, 0.9977, 0.9976, 0.9955, 0.9967, 1.001, 0.9382, 0.9377, 0.9523, 0.9914, 0.9222, 0.9978, 0.9997, 0.9851]): _vg.add([_i], _w, 'REPLACE')
_vg = ob_cube.vertex_groups.new(name='FrontUpperLeg.L')
for _i, _w in zip([77, 96, 102, 180, 198, 211, 462, 465], [0.126, 0.0005807, 0.04893, 0.09375, 0.03942, 0.04325, 0.01381, 0.07097]): _vg.add([_i], _w, 'REPLACE')
_vg = ob_cube.vertex_groups.new(name='FrontLowerLeg.L')
_vg = ob_cube.vertex_groups.new(name='FrontFoot.L')
_vg = ob_cube.vertex_groups.new(name='BackUpperLeg.R')
for _i, _w in zip([20, 21, 24, 25, 26, 27, 28, 29, 30, 31, 32, 33, 34, 35, 36, 37, 38, 39, 40, 45, 46, 49, 50, 52, 53, 54, 55, 56, 61, 62, 63, 64, 65, 66, 67, 69, 70, 72, 145, 146, 148, 149, 151, 186, 191, 192, 193, 195, 197, 226, 227, 230, 232, 248, 250, 251, 252, 253, 254, 298, 299, 300, 301, 320, 321, 322, 324, 326, 328, 336, 337, 338, 340, 341, 343, 359, 361, 366, 379, 381, 383, 384, 386, 387, 389, 405, 416, 417, 418, 419, 420, 421, 422, 423], [0.05186, 0.007688, 0.9223, 0.7429, 0.6613, 0.9452, 0.9546, 0.9435, 0.7333, 0.462, 0.4538, 0.3947, 0.4271, 0.8482, 0.3851, 0.552, 0.1187, 0.304, 0.0922, 0.0652, 0.03589, 0.2523, 0.06037, 0.121, 0.02715, 0.1995, 0.03825, 0.1317, 0.002371, 0.2154, 0.06078, 0.4183, 0.07313, 0.187, 0.3267, 0.05179, 0.1422, 0.2334, 0.2093, 0.7396, 0.00264, 0.0734, 0.1255, 0.6026, 0.414, 0.4022, 0.06053, 0.155, 0.258, 0.09759, 0.372, 0.02815, 0.06284, 0.5411, 0.3093, 0.4089, 0.5936, 0.7351, 0.6872, 0.6728, 0.4714, 0.4596, 0.06333, 0.4371, 0.6468, 0.1799, 0.3416, 0.3664, 0.4638, 0.7653, 0.928, 0.7942, 0.05984, 0.18, 0.3612, 0.2783, 0.684, 0.01218, 0.9381, 0.6547, 0.8819, 0.8528, 0.06327, 0.1942, 0.4036, 0.2115, 0.3946, 0.5271, 0.6446, 0.4368, 0.3522, 0.573, 0.1247, 0.2025]): _vg.add([_i], _w, 'REPLACE')
_vg = ob_cube.vertex_groups.new(name='BackLowerLeg.R')
for _i, _w in zip([0, 1, 2, 3, 4, 5, 6, 7, 8, 9, 10, 11, 12, 13, 14, 15, 16, 17, 19, 20, 430, 431, 434, 435, 436, 437, 438, 439, 440, 441], [0.9219, 0.8387, 0.9691, 0.9024, 0.9838, 0.9571, 0.9741, 0.9354, 0.9244, 0.8689, 0.8915, 0.7893, 0.1319, 0.4743, 0.4867, 0.4682, 0.1414, 0.112, 0.04212, 0.0251, 0.08299, 0.004641, 0.07144, 0.1189, 0.2897, 0.2593, 0.2177, 0.243, 0.4704, 0.1209]): _vg.add([_i], _w, 'REPLACE')
_vg = ob_cube.vertex_groups.new(name='BackFoot.R')
for _i, _w in zip([1, 3, 5, 7, 9, 11, 430, 431, 432, 433, 434, 435, 436, 437, 438, 439, 440, 441, 442, 443, 444, 445, 446, 447, 448, 449, 450, 451, 452, 453], [0.1525, 0.09698, 0.03493, 0.06383, 0.1255, 0.2009, 0.9162, 0.9726, 0.9883, 0.9816, 0.928, 0.8798, 0.707, 0.7385, 0.7821, 0.7553, 0.5296, 0.8791, 0.9853, 0.996, 0.9985, 0.9975, 0.9869, 0.9767, 0.9914, 0.9879, 0.9972, 0.9978, 0.9963, 0.9923]): _vg.add([_i], _w, 'REPLACE')
_vg = ob_cube.vertex_groups.new(name='TailLower')
for _i, _w in zip([26, 31, 32, 33, 34, 191, 248, 249, 250, 251, 252, 254, 299, 300, 320, 327, 328, 359, 360, 361, 366, 367, 369, 370, 375, 376, 377, 378, 381, 382, 405, 410, 411, 414, 415, 416, 417, 418, 419, 420, 421, 422, 423, 424, 425, 426, 427, 428, 429], [0.04735, 0.1317, 0.003324, 0.138, 0.2082, 0.1226, 0.145, 0.3917, 0.1863, 0.196, 0.1036, 0.09174, 0.1883, 0.1798, 0.1307, 0.2655, 0.1929, 0.07766, 0.08301, 0.05597, 0.1256, 0.06193, 0.03445, 0.08691, 0.9567, 0.9532, 0.9566, 0.9562, 0.09521, 0.7184, 0.2627, 0.01324, 0.09831, 0.9959, 0.9719, 0.2382, 0.1604, 0.09196, 0.2131, 0.2353, 0.1388, 0.3594, 0.327, 0.7862, 0.8935, 0.267, 0.8745, 0.9421, 0.9078]): _vg.add([_i], _w, 'REPLACE')
_vg = ob_cube.vertex_groups.new(name='TailUpper')
for _i, _w in zip([367, 368, 369, 370, 371, 372, 373, 374, 375, 376, 410, 411, 412, 413, 424, 425, 426, 427, 428, 429], [0.9379, 1.05, 0.9577, 0.9128, 0.9928, 1.002, 0.9912, 0.9838, 0.007633, 0.03069, 0.9683, 0.9014, 0.9993, 0.9861, 0.2126, 0.1028, 0.7326, 0.1221, 0.05763, 0.08985]): _vg.add([_i], _w, 'REPLACE')
_vg = ob_cube.vertex_groups.new(name='BackUpperLeg.L')
_vg = ob_cube.vertex_groups.new(name='BackLowerLeg.L')
_vg = ob_cube.vertex_groups.new(name='BackFoot.L')
_vg = ob_cube.vertex_groups.new(name='BackUpperLeg.R.001')
for _i, _w in zip([0, 2, 8, 10, 12, 13, 14, 15, 16, 17, 18, 19, 20, 21, 22, 23, 24, 25, 26, 31, 33, 34, 191, 248, 251, 252, 299, 300, 320, 328, 416, 417, 418, 419, 420, 421], [0.06698, 0.002486, 0.0677, 0.09575, 0.8647, 0.5241, 0.5107, 0.5297, 0.856, 0.886, 0.9725, 0.9303, 0.8983, 0.9427, 0.9799, 0.9979, 0.05728, 0.1858, 0.2018, 0.05904, 0.03922, 0.05569, 0.04437, 0.09552, 0.05237, 0.1418, 0.06478, 0.07345, 0.05445, 0.0687, 0.02704, 0.05792, 0.0915, 0.03235, 0.00574, 0.02685]): _vg.add([_i], _w, 'REPLACE')
_vg = ob_cube.vertex_groups.new(name='BackUpperLeg.L.001')
_vg = ob_cube.vertex_groups.new(name='Hips')
for _i, _w in zip([24, 26, 27, 29, 30, 31, 32, 33, 34, 35, 36, 37, 38, 39, 40, 49, 50, 52, 53, 54, 55, 56, 62, 63, 64, 65, 66, 67, 70, 72, 145, 146, 151, 186, 191, 192, 193, 195, 197, 226, 227, 230, 232, 248, 250, 251, 252, 253, 254, 298, 299, 300, 301, 320, 321, 322, 324, 326, 327, 328, 336, 337, 338, 341, 343, 359, 360, 361, 366, 379, 381, 382, 383, 384, 387, 389, 405, 416, 417, 418, 419, 420, 421, 422, 423], [0.05437, 0.05606, 0.02018, 0.07219, 0.3488, 0.2272, 0.4743, 0.3221, 0.2616, 0.1182, 0.04052, 0.5075, 0.08261, 0.5849, 0.1027, 0.3485, 0.0262, 0.001094, 0.01229, 0.0596, 0.001098, 0.1048, 0.02277, 0.05701, 0.08754, 0.04197, 0.1863, 0.1534, 0.03042, 0.07517, 0.06065, 0.2522, 0.02766, 0.4461, 0.2642, 0.299, 0.01007, 0.08223, 0.1516, 0.09332, 0.5917, 0.006361, 0.05152, 0.1719, 0.3198, 0.2731, 0.1272, 0.27, 0.1613, 0.3948, 0.2371, 0.2133, 0.003341, 0.2388, 0.2124, 0.07065, 0.1212, 0.5473, 0.03315, 0.2343, 0.02392, 0.0664, 0.1061, 0.04389, 0.07434, 0.4379, 0.006826, 0.2059, 0.03805, 0.04582, 0.1874, 0.02882, 0.001651, 0.0879, 0.05221, 0.07712, 0.3573, 0.3349, 0.2268, 0.1372, 0.3177, 0.3259, 0.1516, 0.332, 0.3784]): _vg.add([_i], _w, 'REPLACE')
_vg = ob_cube.vertex_groups.new(name='Torso')
for _i, _w in zip([24, 28, 29, 30, 31, 32, 33, 34, 35, 36, 37, 38, 39, 40, 41, 42, 43, 44, 45, 46, 47, 48, 49, 50, 51, 52, 53, 54, 55, 56, 57, 58, 59, 60, 61, 62, 63, 64, 65, 66, 67, 68, 69, 70, 71, 72, 145, 146, 147, 148, 149, 150, 151, 165, 166, 167, 169, 170, 171, 172, 173, 174, 175, 176, 177, 179, 181, 183, 184, 186, 191, 192, 193, 194, 195, 196, 197, 210, 226, 227, 228, 229, 230, 231, 232, 245, 246, 247, 251, 253, 298, 299, 300, 301, 302, 315, 320, 321, 322, 323, 324, 326, 328, 336, 338, 339, 340, 341, 342, 343, 357, 383, 384, 385, 386, 387, 388, 389, 403, 465], [0.1051, 0.02356, 0.1498, 0.2217, 0.06049, 0.2429, 0.07194, 0.01361, 0.06843, 0.5919, 0.09743, 0.8027, 0.1022, 0.7943, 0.3702, 0.2683, 0.07816, 0.07265, 0.839, 0.8344, 0.7603, 0.7182, 0.4694, 0.8199, 0.4585, 0.8241, 0.8452, 0.7537, 0.8623, 0.76, 0.7361, 0.3318, 0.6872, 0.2927, 0.7303, 0.7472, 0.842, 0.5675, 0.8528, 0.6574, 0.6008, 0.2843, 0.8498, 0.8119, 0.7241, 0.7247, 0.7434, 0.1048, 0.1623, 0.824, 0.8588, 0.6273, 0.8227, 0.02081, 0.03101, 0.035, 0.06359, 0.05695, 0.1081, 0.05558, 0.1375, 0.03336, 0.05581, 0.1327, 0.09736, 0.009202, 0.01642, 0.01478, 0.009131, 0.2333, 0.07166, 0.4211, 0.8368, 0.4353, 0.7681, 0.7451, 0.642, 0.09385, 0.8052, 0.1024, 0.07154, 0.7413, 0.8571, 0.2959, 0.8519, 0.031, 0.05389, 0.01058, 0.04856, 0.0613, 0.2356, 0.006758, 0.03481, 0.838, 0.4107, 0.059, 0.06397, 0.3288, 0.7596, 0.7419, 0.6055, 0.08228, 0.01932, 0.2377, 0.2848, 0.3136, 0.8445, 0.7789, 0.7292, 0.6275, 0.08211, 0.1215, 0.2251, 0.3377, 0.8412, 0.7636, 0.7318, 0.5892, 0.06525, 0.01751]): _vg.add([_i], _w, 'REPLACE')
_vg = ob_cube.vertex_groups.new(name='Ribs')
for _i, _w in zip([41, 42, 43, 44, 45, 46, 47, 48, 50, 51, 52, 53, 55, 57, 58, 59, 60, 61, 63, 65, 68, 69, 71, 74, 75, 76, 85, 86, 89, 91, 93, 94, 97, 99, 100, 147, 148, 149, 150, 152, 154, 155, 156, 165, 166, 167, 169, 170, 171, 172, 173, 174, 175, 176, 177, 179, 181, 182, 183, 184, 193, 194, 196, 210, 228, 229, 230, 231, 232, 233, 235, 236, 237, 245, 246, 247, 274, 277, 280, 282, 301, 302, 315, 323, 339, 340, 342, 356, 357, 385, 386, 388, 403, 465], [0.3025, 0.4137, 0.631, 0.6181, 0.04276, 0.07643, 0.1806, 0.2214, 0.05055, 0.276, 0.01112, 0.07733, 0.06159, 0.1228, 0.5707, 0.1825, 0.6069, 0.1228, 0.03459, 0.01767, 0.3864, 0.05389, 0.1419, 0.09258, 0.2185, 0.2382, 0.06336, 0.07352, 0.03322, 0.1349, 0.06781, 0.12, 0.1805, 0.08054, 0.1631, 0.5818, 0.1073, 0.03164, 0.2673, 0.2211, 0.0571, 0.1126, 0.1582, 0.07684, 0.401, 0.4049, 0.2184, 0.509, 0.169, 0.5221, 0.3046, 0.0324, 0.5399, 0.1434, 0.5672, 0.2972, 0.4, 0.03191, 0.3116, 0.1503, 0.04151, 0.2896, 0.1173, 0.08619, 0.6441, 0.2012, 0.06882, 0.6091, 0.0249, 0.2228, 0.06567, 0.1231, 0.1666, 0.4021, 0.5424, 0.2995, 0.01298, 0.02439, 0.008426, 0.01533, 0.04152, 0.2931, 0.04804, 0.1191, 0.3507, 0.04866, 0.1314, 0.006392, 0.1056, 0.3278, 0.04562, 0.127, 0.07423, 0.01968]): _vg.add([_i], _w, 'REPLACE')
_vg = ob_cube.vertex_groups.new(name='Front Upper Leg.R')
for _i, _w in zip([41, 42, 43, 44, 45, 46, 50, 51, 57, 58, 59, 60, 61, 68, 69, 71, 73, 74, 75, 76, 77, 78, 79, 80, 83, 84, 85, 87, 88, 89, 90, 92, 93, 94, 95, 96, 97, 98, 99, 100, 101, 102, 103, 107, 108, 111, 112, 114, 116, 117, 119, 122, 123, 125, 128, 131, 132, 134, 135, 137, 140, 143, 144, 147, 148, 150, 152, 154, 155, 156, 164, 165, 166, 167, 168, 169, 170, 171, 172, 173, 174, 175, 176, 177, 178, 179, 180, 181, 182, 183, 184, 185, 187, 188, 189, 190, 193, 194, 196, 198, 199, 200, 201, 202, 203, 204, 205, 206, 207, 208, 209, 210, 211, 212, 213, 214, 215, 228, 231, 233, 236, 237, 245, 246, 247, 275, 276, 278, 279, 280, 281, 283, 284, 291, 301, 302, 303, 304, 305, 306, 307, 308, 309, 310, 311, 312, 313, 314, 315, 316, 317, 318, 319, 323, 325, 331, 332, 339, 340, 342, 344, 345, 346, 347, 348, 349, 350, 351, 352, 353, 354, 355, 356, 357, 358, 364, 365, 385, 386, 388, 390, 391, 392, 393, 394, 395, 396, 397, 398, 399, 400, 401, 402, 403, 404, 408, 409, 462, 463, 464, 465], [0.315, 0.2781, 0.07375, 0.02117, 0.02892, 0.02151, 0.04017, 0.2476, 0.1119, 0.02978, 0.09821, 0.0006982, 0.1106, 0.3104, 0.02513, 0.1075, 0.772, 0.5039, 0.05535, 0.0085, 0.6031, 0.6887, 0.06995, 0.02667, 0.07292, 0.05537, 0.01135, 0.1922, 0.2105, 0.1354, 0.1522, 0.3985, 0.2921, 0.03627, 0.4317, 0.2948, 0.00261, 0.5614, 0.3827, 0.04887, 0.6473, 0.4127, 0.02331, 0.0442, 0.005269, 0.05696, 0.0246, 0.06389, 0.03288, 0.05133, 0.01513, 0.02627, 0.04833, 0.01084, 0.03638, 0.06345, 0.06824, 0.06019, 0.06602, 0.03022, 0.03324, 0.06182, 0.06712, 0.1688, 0.003957, 0.06727, 0.1629, 0.07075, 0.1097, 0.1348, 0.9836, 0.8452, 0.06876, 0.01775, 0.988, 0.6067, 0.2022, 0.6972, 0.02028, 0.4929, 0.9106, 0.07259, 0.6949, 0.1951, 0.9655, 0.06305, 0.8189, 0.1922, 0.8472, 0.01369, 0.6159, 0.1101, 0.489, 0.1087, 0.9719, 0.966, 0.03091, 0.2612, 0.1062, 0.7508, 0.07052, 0.1578, 0.3516, 0.4776, 0.03755, 0.06043, 0.0431, 0.03817, 0.06517, 0.06273, 0.06393, 0.7989, 0.8892, 0.475, 0.1077, 0.9716, 0.9652, 0.03903, 0.007838, 0.02149, 0.00577, 0.01385, 0.03497, 0.03839, 0.02908, 0.1173, 0.1085, 0.1084, 0.0747, 0.03126, 0.1137, 0.01741, 0.008962, 0.02132, 0.02984, 0.2838, 0.7489, 0.07027, 0.1723, 0.3894, 0.597, 0.03032, 0.05917, 0.03836, 0.03174, 0.06433, 0.06165, 0.06296, 0.8844, 0.9452, 0.496, 0.1025, 0.9742, 0.1088, 0.9685, 0.1147, 0.01344, 0.3208, 0.028, 0.112, 0.7454, 0.06442, 0.2051, 0.4188, 0.622, 0.01387, 0.04574, 0.02565, 0.01857, 0.05447, 0.05105, 0.05274, 0.9394, 0.8007, 0.9334, 0.1147, 0.003857, 0.321, 0.02891, 0.1129, 0.762, 0.06772, 0.1975, 0.4244, 0.6382, 0.0184, 0.05281, 0.02984, 0.02237, 0.05958, 0.05606, 0.05779, 0.9671, 0.8524, 0.951, 0.1165, 0.006421, 0.9133, 0.9825, 0.1129, 0.8325]): _vg.add([_i], _w, 'REPLACE')
_vg = ob_cube.vertex_groups.new(name='Front Lower Leg.R')
for _i, _w in zip([185, 187, 188, 190, 212, 213, 215, 317, 318, 325, 454, 455, 456, 457, 458, 459, 460, 461, 464, 466, 467, 468, 469, 470, 471, 472, 473, 482, 483, 484, 485, 486, 487, 488, 489], [0.8856, 0.5108, 0.8664, 0.01262, 0.5249, 0.8693, 0.007517, 0.5039, 0.872, 0.007611, 0.7509, 0.9834, 0.7747, 0.9719, 0.7401, 0.9828, 0.9707, 0.9662, 0.8838, 0.2532, 0.9419, 0.3215, 0.983, 0.2296, 0.9345, 0.8752, 0.8632, 0.06426, 0.1195, 0.1021, 0.02671, 0.1152, 0.01678, 0.006188, 0.07989]): _vg.add([_i], _w, 'REPLACE')
_vg = ob_cube.vertex_groups.new(name='Front Foot.R')
for _i, _w in zip([318, 454, 456, 458, 461, 466, 467, 468, 470, 471, 472, 473, 474, 475, 476, 477, 478, 479, 480, 481, 482, 483, 484, 485, 486, 487, 488, 489], [0.0004428, 0.2391, 0.2158, 0.2499, 0.01686, 0.7439, 0.05641, 0.6756, 0.7678, 0.06403, 0.124, 0.136, 0.9973, 0.9962, 0.9989, 0.9955, 0.9905, 0.9872, 0.9882, 0.9968, 0.9356, 0.8803, 0.8976, 0.9613, 0.8846, 0.9662, 0.9714, 0.9201]): _vg.add([_i], _w, 'REPLACE')
_vg = ob_cube.vertex_groups.new(name='Front Upper Leg.L')
for _i, _w in zip([77, 96, 102, 180, 198, 202, 211, 303, 462, 465], [0.1361, 0.00869, 0.05493, 0.1032, 0.04746, 0.006689, 0.04963, 0.0002933, 0.01509, 0.08081]): _vg.add([_i], _w, 'REPLACE')
_vg = ob_cube.vertex_groups.new(name='Front Lower Leg.L')
_vg = ob_cube.vertex_groups.new(name='Front Foot.L')
_vg = ob_cube.vertex_groups.new(name='Back Upper Leg.R')
for _i, _w in zip([24, 25, 26, 27, 28, 29, 30, 31, 32, 33, 34, 35, 36, 37, 38, 39, 40, 45, 46, 49, 50, 52, 53, 54, 55, 56, 62, 63, 64, 65, 66, 67, 69, 70, 72, 145, 146, 149, 151, 186, 191, 192, 193, 195, 197, 226, 227, 230, 232, 248, 250, 251, 252, 253, 254, 298, 299, 300, 301, 320, 321, 322, 324, 326, 327, 328, 336, 337, 338, 340, 341, 343, 359, 361, 379, 381, 383, 384, 386, 387, 389, 405, 416, 417, 418, 419, 420, 421, 422, 423], [0.6751, 0.8422, 0.7088, 0.9625, 0.9238, 0.6929, 0.3232, 0.3604, 0.1826, 0.2802, 0.3338, 0.7777, 0.3398, 0.3065, 0.07813, 0.1653, 0.05563, 0.04004, 0.01783, 0.1319, 0.02724, 0.09894, 0.001005, 0.1396, 0.0127, 0.08213, 0.1824, 0.0266, 0.2953, 0.05023, 0.1097, 0.2161, 0.02603, 0.1045, 0.1671, 0.1676, 0.5923, 0.05746, 0.09916, 0.2182, 0.296, 0.2266, 0.02993, 0.1018, 0.1614, 0.0605, 0.2037, 0.003, 0.03144, 0.5123, 0.3059, 0.311, 0.583, 0.5936, 0.6643, 0.2634, 0.3924, 0.3802, 0.03553, 0.3293, 0.3937, 0.122, 0.2255, 0.2009, 0.007104, 0.3774, 0.7066, 0.906, 0.5591, 0.03507, 0.1292, 0.2575, 0.2144, 0.6168, 0.9406, 0.6137, 0.8334, 0.6229, 0.03867, 0.138, 0.2882, 0.1866, 0.296, 0.4944, 0.6455, 0.321, 0.3721, 0.6518, 0.1433, 0.2054]): _vg.add([_i], _w, 'REPLACE')
_vg = ob_cube.vertex_groups.new(name='Back Middle Leg.R')
for _i, _w in zip([0, 8, 10, 12, 13, 14, 15, 16, 17, 18, 19, 20, 21, 22, 23, 24, 25, 26, 29, 30, 31, 33, 34, 64, 186, 191, 248, 251, 252, 298, 299, 300, 320, 321, 328, 338, 384, 416, 417, 418, 419, 420, 421], [0.06261, 0.01661, 0.06733, 0.6527, 0.1487, 0.03675, 0.09033, 0.297, 0.4319, 0.9504, 0.9369, 0.9437, 0.9693, 0.947, 0.9316, 0.1486, 0.1057, 0.1619, 0.07322, 0.02319, 0.05258, 0.03188, 0.04198, 0.004467, 0.001476, 0.03708, 0.0913, 0.04113, 0.1187, 0.01099, 0.057, 0.06274, 0.04814, 0.03343, 0.05866, 0.02614, 0.05231, 0.01256, 0.04322, 0.07073, 0.0149, 0.002149, 0.03076]): _vg.add([_i], _w, 'REPLACE')
_vg = ob_cube.vertex_groups.new(name='Back Lower Leg.R')
for _i, _w in zip([0, 1, 2, 3, 4, 5, 6, 7, 8, 9, 10, 11, 12, 13, 14, 15, 16, 17, 18, 19, 20, 22, 23, 430, 434, 435, 436, 437, 438, 439, 440, 441], [0.9193, 0.821, 0.9772, 0.9041, 0.9971, 0.9497, 0.991, 0.9217, 0.9541, 0.8413, 0.9117, 0.7619, 0.3391, 0.849, 0.9555, 0.9083, 0.6974, 0.5571, 0.01728, 0.05131, 0.00419, 0.03695, 0.04639, 0.07147, 0.05955, 0.1017, 0.2624, 0.2294, 0.1166, 0.2189, 0.07655, 0.08812]): _vg.add([_i], _w, 'REPLACE')
_vg = ob_cube.vertex_groups.new(name='Back Foot.R')
for _i, _w in zip([1, 3, 5, 7, 9, 11, 430, 431, 432, 433, 434, 435, 436, 437, 438, 439, 440, 441, 442, 443, 444, 445, 446, 447, 448, 449, 450, 451, 452, 453], [0.1706, 0.09575, 0.05025, 0.07789, 0.1552, 0.2304, 0.9279, 0.9775, 0.9942, 0.9847, 0.9401, 0.8974, 0.7351, 0.7687, 0.8832, 0.78, 0.9234, 0.9119, 0.9874, 0.9959, 0.9987, 0.9976, 0.9902, 0.9807, 0.9925, 0.9896, 0.9966, 0.9984, 0.9959, 0.9921]): _vg.add([_i], _w, 'REPLACE')
_vg = ob_cube.vertex_groups.new(name='Back Upper Leg.L')
for _i, _w in zip([34, 251, 299], [0.05555, 0.00772, 0.002929]): _vg.add([_i], _w, 'REPLACE')
_vg = ob_cube.vertex_groups.new(name='Back Middle Leg.L')
_vg = ob_cube.vertex_groups.new(name='Back Lower Leg.L')
_vg = ob_cube.vertex_groups.new(name='Back Foot.L')
_vg = ob_cube.vertex_groups.new(name='Tail Lower')
for _i, _w in zip([26, 27, 30, 31, 32, 33, 34, 35, 37, 39, 146, 186, 191, 227, 248, 249, 250, 251, 252, 253, 254, 298, 299, 300, 320, 326, 327, 328, 337, 359, 360, 361, 366, 376, 377, 378, 379, 380, 381, 382, 405, 415, 416, 417, 418, 419, 420, 421, 422, 423], [0.05766, 0.005609, 0.06087, 0.283, 0.06862, 0.2633, 0.2673, 0.01869, 0.08331, 0.1399, 0.04416, 0.06759, 0.3076, 0.09613, 0.184, 0.9509, 0.3427, 0.2885, 0.1399, 0.07151, 0.1551, 0.06657, 0.2545, 0.2823, 0.3022, 0.1624, 0.8836, 0.2713, 0.0164, 0.3144, 0.9217, 0.1494, 0.9129, 0.01723, 0.02779, 0.004612, 0.01263, 0.9918, 0.1798, 0.8882, 0.4264, 0.04367, 0.2999, 0.2068, 0.13, 0.2974, 0.256, 0.1425, 0.496, 0.3798]): _vg.add([_i], _w, 'REPLACE')
_vg = ob_cube.vertex_groups.new(name='Tail Middle')
for _i, _w in zip([327, 360, 375, 376, 377, 378, 382, 414, 415, 424, 425, 426, 427, 429], [0.0295, 0.01943, 0.8474, 0.874, 0.8871, 0.8905, 0.04141, 0.9956, 0.8859, 0.08024, 0.08773, 0.04399, 0.06977, 0.0904]): _vg.add([_i], _w, 'REPLACE')
_vg = ob_cube.vertex_groups.new(name='Tail Upper')
for _i, _w in zip([367, 368, 369, 370, 371, 372, 373, 374, 375, 376, 377, 378, 410, 411, 412, 413, 415, 424, 425, 426, 427, 428, 429], [0.9942, 0.9939, 0.9929, 0.9914, 0.9991, 0.9997, 0.9983, 0.9982, 0.1271, 0.08904, 0.07134, 0.08087, 0.992, 0.9895, 0.9997, 0.9982, 0.06364, 0.9168, 0.9083, 0.9504, 0.9278, 0.9984, 0.9053]): _vg.add([_i], _w, 'REPLACE')
_m = ob_cube.modifiers.new('Mirror', 'MIRROR')
_m.use_clip = True
_m = ob_cube.modifiers.new('Armature', 'ARMATURE')
_m.object = ob_armature
ob_armature.location = (0.0, 0.0, 0.0)
ob_armature.show_in_front = True
ob_armature.lineart.crease_threshold = 0.0

# ---- collection membership
col_collection_1.objects.link(ob_cube)
col_collection_16.objects.link(ob_armature)

# ---- scene / render settings (as saved in the file)
scene.frame_start = 1; scene.frame_end = 202; scene.frame_set(81)
scene.render.engine = 'BLENDER_EEVEE_NEXT'
scene.render.resolution_percentage = 50
scene.render.dither_intensity = 0.0
scene.cycles.use_denoising = False
scene.cycles.samples = 128
scene.cycles.sampling_pattern = 'TABULATED_SOBOL'
scene.cycles.use_adaptive_sampling = False
scene.cycles.use_light_tree = False
scene.cycles.blur_glossy = 0.0
scene.cycles.sample_clamp_indirect = 0.0
scene.view_settings.view_transform = 'Standard'
bpy.context.view_layer.update()

# ---- added for rendering (the .blend has no active camera and no usable light): camera, sun
cam_auto = bpy.data.cameras.new('AutoCamera')
cam_auto.lens = 50.0
cam_auto.sensor_width = 36.0
cam_auto.clip_end = 1000.0
ob_auto_camera = bpy.data.objects.new('AutoCamera', cam_auto)
scene.collection.objects.link(ob_auto_camera)
ob_auto_camera.location = (2.73286, -3.37499, 2.88524)
ob_auto_camera.rotation_euler = (1.09748, -7.21219e-08, 0.694738)
scene.camera = ob_auto_camera
light_auto_sun = bpy.data.lights.new('AutoSun', 'SUN')
light_auto_sun.energy = 3.0
light_auto_sun.angle = 0.0523599
ob_auto_sun = bpy.data.objects.new('AutoSun', light_auto_sun)
scene.collection.objects.link(ob_auto_sun)
ob_auto_sun.rotation_euler = (0.872665, 0.174533, 0.523599)
bpy.context.view_layer.update()
